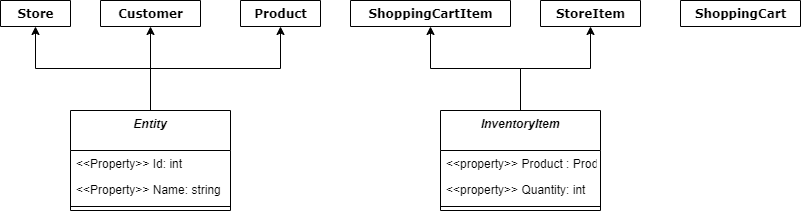

The diagram above was exported from draw.io. Its source (the exported page's mxGraphModel, read from the mxfile embedded in the PNG):
<mxGraphModel dx="1422" dy="804" grid="1" gridSize="10" guides="1" tooltips="1" connect="1" arrows="1" fold="1" page="1" pageScale="1" pageWidth="1100" pageHeight="850" math="0" shadow="0">
  <root>
    <mxCell id="0" />
    <mxCell id="1" parent="0" />
    <mxCell id="78961159f06e98e8-17" value="Customer" style="swimlane;html=1;fontStyle=1;align=center;verticalAlign=top;childLayout=stackLayout;horizontal=1;startSize=26;horizontalStack=0;resizeParent=1;resizeLast=0;collapsible=1;marginBottom=0;swimlaneFillColor=#ffffff;rounded=0;shadow=0;comic=0;labelBackgroundColor=none;strokeWidth=1;fillColor=none;fontFamily=Verdana;fontSize=12" parent="1" vertex="1" collapsed="1">
      <mxGeometry x="270" width="100" height="26" as="geometry">
        <mxRectangle x="270" width="180" height="280" as="alternateBounds" />
      </mxGeometry>
    </mxCell>
    <mxCell id="78961159f06e98e8-25" value="- Address : string" style="text;html=1;strokeColor=none;fillColor=none;align=left;verticalAlign=top;spacingLeft=4;spacingRight=4;whiteSpace=wrap;overflow=hidden;rotatable=0;points=[[0,0.5],[1,0.5]];portConstraint=eastwest;" parent="78961159f06e98e8-17" vertex="1">
      <mxGeometry y="26" width="100" height="26" as="geometry" />
    </mxCell>
    <mxCell id="78961159f06e98e8-19" value="" style="line;html=1;strokeWidth=1;fillColor=none;align=left;verticalAlign=middle;spacingTop=-1;spacingLeft=3;spacingRight=3;rotatable=0;labelPosition=right;points=[];portConstraint=eastwest;" parent="78961159f06e98e8-17" vertex="1">
      <mxGeometry y="52" width="100" height="8" as="geometry" />
    </mxCell>
    <mxCell id="eElu2rrvNdRfw3MSMB8t-6" value="+ GetAddress() : string" style="text;html=1;strokeColor=none;fillColor=none;align=left;verticalAlign=top;spacingLeft=4;spacingRight=4;whiteSpace=wrap;overflow=hidden;rotatable=0;points=[[0,0.5],[1,0.5]];portConstraint=eastwest;" parent="78961159f06e98e8-17" vertex="1">
      <mxGeometry y="60" width="100" height="26" as="geometry" />
    </mxCell>
    <mxCell id="eElu2rrvNdRfw3MSMB8t-5" value="+ SetAddress(address : string)&amp;nbsp;" style="text;html=1;strokeColor=none;fillColor=none;align=left;verticalAlign=top;spacingLeft=4;spacingRight=4;whiteSpace=wrap;overflow=hidden;rotatable=0;points=[[0,0.5],[1,0.5]];portConstraint=eastwest;" parent="78961159f06e98e8-17" vertex="1">
      <mxGeometry y="86" width="100" height="26" as="geometry" />
    </mxCell>
    <mxCell id="78961159f06e98e8-30" value="Product" style="swimlane;html=1;fontStyle=1;align=center;verticalAlign=top;childLayout=stackLayout;horizontal=1;startSize=26;horizontalStack=0;resizeParent=1;resizeLast=0;collapsible=1;marginBottom=0;swimlaneFillColor=#ffffff;rounded=0;shadow=0;comic=0;labelBackgroundColor=none;strokeWidth=1;fillColor=none;fontFamily=Verdana;fontSize=12" parent="1" vertex="1" collapsed="1">
      <mxGeometry x="410" width="80" height="26" as="geometry">
        <mxRectangle x="410" width="160" height="280" as="alternateBounds" />
      </mxGeometry>
    </mxCell>
    <mxCell id="78961159f06e98e8-33" value="- Price : decimal" style="text;html=1;strokeColor=none;fillColor=none;align=left;verticalAlign=top;spacingLeft=4;spacingRight=4;whiteSpace=wrap;overflow=hidden;rotatable=0;points=[[0,0.5],[1,0.5]];portConstraint=eastwest;" parent="78961159f06e98e8-30" vertex="1">
      <mxGeometry y="26" width="80" height="26" as="geometry" />
    </mxCell>
    <mxCell id="78961159f06e98e8-38" value="" style="line;html=1;strokeWidth=1;fillColor=none;align=left;verticalAlign=middle;spacingTop=-1;spacingLeft=3;spacingRight=3;rotatable=0;labelPosition=right;points=[];portConstraint=eastwest;" parent="78961159f06e98e8-30" vertex="1">
      <mxGeometry y="52" width="80" height="8" as="geometry" />
    </mxCell>
    <mxCell id="eElu2rrvNdRfw3MSMB8t-30" value="+ GetPrice() : decimal" style="text;html=1;strokeColor=none;fillColor=none;align=left;verticalAlign=top;spacingLeft=4;spacingRight=4;whiteSpace=wrap;overflow=hidden;rotatable=0;points=[[0,0.5],[1,0.5]];portConstraint=eastwest;" parent="78961159f06e98e8-30" vertex="1">
      <mxGeometry y="60" width="80" height="26" as="geometry" />
    </mxCell>
    <mxCell id="eElu2rrvNdRfw3MSMB8t-31" value="+ SetPrice(price : decimal)" style="text;html=1;strokeColor=none;fillColor=none;align=left;verticalAlign=top;spacingLeft=4;spacingRight=4;whiteSpace=wrap;overflow=hidden;rotatable=0;points=[[0,0.5],[1,0.5]];portConstraint=eastwest;" parent="78961159f06e98e8-30" vertex="1">
      <mxGeometry y="86" width="80" height="26" as="geometry" />
    </mxCell>
    <mxCell id="78961159f06e98e8-43" value="ShoppingCartItem" style="swimlane;html=1;fontStyle=1;align=center;verticalAlign=top;childLayout=stackLayout;horizontal=1;startSize=26;horizontalStack=0;resizeParent=1;resizeLast=0;collapsible=1;marginBottom=0;swimlaneFillColor=#ffffff;rounded=0;shadow=0;comic=0;labelBackgroundColor=none;strokeWidth=1;fillColor=none;fontFamily=Verdana;fontSize=12" parent="1" vertex="1" collapsed="1">
      <mxGeometry x="520" width="160" height="26" as="geometry">
        <mxRectangle x="520" width="340" height="280" as="alternateBounds" />
      </mxGeometry>
    </mxCell>
    <mxCell id="78961159f06e98e8-44" value="- Product : Product" style="text;html=1;strokeColor=none;fillColor=none;align=left;verticalAlign=top;spacingLeft=4;spacingRight=4;whiteSpace=wrap;overflow=hidden;rotatable=0;points=[[0,0.5],[1,0.5]];portConstraint=eastwest;" parent="78961159f06e98e8-43" vertex="1">
      <mxGeometry y="26" width="160" height="26" as="geometry" />
    </mxCell>
    <mxCell id="78961159f06e98e8-45" value="- Quantity : int" style="text;html=1;strokeColor=none;fillColor=none;align=left;verticalAlign=top;spacingLeft=4;spacingRight=4;whiteSpace=wrap;overflow=hidden;rotatable=0;points=[[0,0.5],[1,0.5]];portConstraint=eastwest;" parent="78961159f06e98e8-43" vertex="1">
      <mxGeometry y="52" width="160" height="26" as="geometry" />
    </mxCell>
    <mxCell id="78961159f06e98e8-51" value="" style="line;html=1;strokeWidth=1;fillColor=none;align=left;verticalAlign=middle;spacingTop=-1;spacingLeft=3;spacingRight=3;rotatable=0;labelPosition=right;points=[];portConstraint=eastwest;" parent="78961159f06e98e8-43" vertex="1">
      <mxGeometry y="78" width="160" height="8" as="geometry" />
    </mxCell>
    <mxCell id="78961159f06e98e8-52" value="&lt;font style=&quot;font-size: 11px&quot;&gt;&lt;font style=&quot;font-size: 11px&quot;&gt;&amp;lt;&amp;lt;constructor&amp;gt;&amp;gt;&lt;/font&gt; ShopingCartItem(product : product, quantity : int)&lt;/font&gt;" style="text;html=1;strokeColor=none;fillColor=none;align=left;verticalAlign=top;spacingLeft=4;spacingRight=4;whiteSpace=wrap;overflow=hidden;rotatable=0;points=[[0,0.5],[1,0.5]];portConstraint=eastwest;" parent="78961159f06e98e8-43" vertex="1">
      <mxGeometry y="86" width="160" height="26" as="geometry" />
    </mxCell>
    <mxCell id="78961159f06e98e8-53" value="+ GetQuantity() : int" style="text;html=1;strokeColor=none;fillColor=none;align=left;verticalAlign=top;spacingLeft=4;spacingRight=4;whiteSpace=wrap;overflow=hidden;rotatable=0;points=[[0,0.5],[1,0.5]];portConstraint=eastwest;" parent="78961159f06e98e8-43" vertex="1">
      <mxGeometry y="112" width="160" height="26" as="geometry" />
    </mxCell>
    <mxCell id="eElu2rrvNdRfw3MSMB8t-32" value="+ SetQuantity(quantity : int)" style="text;html=1;strokeColor=none;fillColor=none;align=left;verticalAlign=top;spacingLeft=4;spacingRight=4;whiteSpace=wrap;overflow=hidden;rotatable=0;points=[[0,0.5],[1,0.5]];portConstraint=eastwest;" parent="78961159f06e98e8-43" vertex="1">
      <mxGeometry y="138" width="160" height="26" as="geometry" />
    </mxCell>
    <mxCell id="Bogw-GTqFmu4vDKvcQNi-8" value="+ GetProduct() : Product" style="text;html=1;strokeColor=none;fillColor=none;align=left;verticalAlign=top;spacingLeft=4;spacingRight=4;whiteSpace=wrap;overflow=hidden;rotatable=0;points=[[0,0.5],[1,0.5]];portConstraint=eastwest;" parent="78961159f06e98e8-43" vertex="1">
      <mxGeometry y="164" width="160" height="26" as="geometry" />
    </mxCell>
    <mxCell id="Bogw-GTqFmu4vDKvcQNi-9" value="+ SetProduct(product : Product)" style="text;html=1;strokeColor=none;fillColor=none;align=left;verticalAlign=top;spacingLeft=4;spacingRight=4;whiteSpace=wrap;overflow=hidden;rotatable=0;points=[[0,0.5],[1,0.5]];portConstraint=eastwest;" parent="78961159f06e98e8-43" vertex="1">
      <mxGeometry y="190" width="160" height="26" as="geometry" />
    </mxCell>
    <mxCell id="RprIG5yXu5ZYSQoyrRM2-18" value="+ GetTotal() : decimal" style="text;html=1;strokeColor=none;fillColor=none;align=left;verticalAlign=top;spacingLeft=4;spacingRight=4;whiteSpace=wrap;overflow=hidden;rotatable=0;points=[[0,0.5],[1,0.5]];portConstraint=eastwest;" parent="78961159f06e98e8-43" vertex="1">
      <mxGeometry y="216" width="160" height="26" as="geometry" />
    </mxCell>
    <mxCell id="Bogw-GTqFmu4vDKvcQNi-1" value="StoreItem" style="swimlane;html=1;fontStyle=1;align=center;verticalAlign=top;childLayout=stackLayout;horizontal=1;startSize=26;horizontalStack=0;resizeParent=1;resizeLast=0;collapsible=1;marginBottom=0;swimlaneFillColor=#ffffff;rounded=0;shadow=0;comic=0;labelBackgroundColor=none;strokeWidth=1;fillColor=none;fontFamily=Verdana;fontSize=12" parent="1" vertex="1" collapsed="1">
      <mxGeometry x="710" width="100" height="26" as="geometry">
        <mxRectangle x="710" width="300" height="280" as="alternateBounds" />
      </mxGeometry>
    </mxCell>
    <mxCell id="Bogw-GTqFmu4vDKvcQNi-2" value="- Product : Product" style="text;html=1;strokeColor=none;fillColor=none;align=left;verticalAlign=top;spacingLeft=4;spacingRight=4;whiteSpace=wrap;overflow=hidden;rotatable=0;points=[[0,0.5],[1,0.5]];portConstraint=eastwest;" parent="Bogw-GTqFmu4vDKvcQNi-1" vertex="1">
      <mxGeometry y="26" width="100" height="26" as="geometry" />
    </mxCell>
    <mxCell id="Bogw-GTqFmu4vDKvcQNi-3" value="- Quantity : int" style="text;html=1;strokeColor=none;fillColor=none;align=left;verticalAlign=top;spacingLeft=4;spacingRight=4;whiteSpace=wrap;overflow=hidden;rotatable=0;points=[[0,0.5],[1,0.5]];portConstraint=eastwest;" parent="Bogw-GTqFmu4vDKvcQNi-1" vertex="1">
      <mxGeometry y="52" width="100" height="26" as="geometry" />
    </mxCell>
    <mxCell id="Bogw-GTqFmu4vDKvcQNi-4" value="" style="line;html=1;strokeWidth=1;fillColor=none;align=left;verticalAlign=middle;spacingTop=-1;spacingLeft=3;spacingRight=3;rotatable=0;labelPosition=right;points=[];portConstraint=eastwest;" parent="Bogw-GTqFmu4vDKvcQNi-1" vertex="1">
      <mxGeometry y="78" width="100" height="8" as="geometry" />
    </mxCell>
    <mxCell id="Bogw-GTqFmu4vDKvcQNi-5" value="&lt;font style=&quot;font-size: 11px&quot;&gt;&lt;font style=&quot;font-size: 11px&quot;&gt;&amp;lt;&amp;lt;constructor&amp;gt;&amp;gt;&lt;/font&gt;&amp;nbsp;StoreItem(product : product, quantity : int)&lt;/font&gt;" style="text;html=1;strokeColor=none;fillColor=none;align=left;verticalAlign=top;spacingLeft=4;spacingRight=4;whiteSpace=wrap;overflow=hidden;rotatable=0;points=[[0,0.5],[1,0.5]];portConstraint=eastwest;" parent="Bogw-GTqFmu4vDKvcQNi-1" vertex="1">
      <mxGeometry y="86" width="100" height="26" as="geometry" />
    </mxCell>
    <mxCell id="Bogw-GTqFmu4vDKvcQNi-6" value="+ GetQuantity() : int" style="text;html=1;strokeColor=none;fillColor=none;align=left;verticalAlign=top;spacingLeft=4;spacingRight=4;whiteSpace=wrap;overflow=hidden;rotatable=0;points=[[0,0.5],[1,0.5]];portConstraint=eastwest;" parent="Bogw-GTqFmu4vDKvcQNi-1" vertex="1">
      <mxGeometry y="112" width="100" height="26" as="geometry" />
    </mxCell>
    <mxCell id="Bogw-GTqFmu4vDKvcQNi-7" value="+ SetQuantity(quantity : int)" style="text;html=1;strokeColor=none;fillColor=none;align=left;verticalAlign=top;spacingLeft=4;spacingRight=4;whiteSpace=wrap;overflow=hidden;rotatable=0;points=[[0,0.5],[1,0.5]];portConstraint=eastwest;" parent="Bogw-GTqFmu4vDKvcQNi-1" vertex="1">
      <mxGeometry y="138" width="100" height="26" as="geometry" />
    </mxCell>
    <mxCell id="Bogw-GTqFmu4vDKvcQNi-10" value="+ GetProduct() : Product" style="text;html=1;strokeColor=none;fillColor=none;align=left;verticalAlign=top;spacingLeft=4;spacingRight=4;whiteSpace=wrap;overflow=hidden;rotatable=0;points=[[0,0.5],[1,0.5]];portConstraint=eastwest;" parent="Bogw-GTqFmu4vDKvcQNi-1" vertex="1">
      <mxGeometry y="164" width="100" height="26" as="geometry" />
    </mxCell>
    <mxCell id="Bogw-GTqFmu4vDKvcQNi-11" value="+ SetProduct(product : Product)" style="text;html=1;strokeColor=none;fillColor=none;align=left;verticalAlign=top;spacingLeft=4;spacingRight=4;whiteSpace=wrap;overflow=hidden;rotatable=0;points=[[0,0.5],[1,0.5]];portConstraint=eastwest;" parent="Bogw-GTqFmu4vDKvcQNi-1" vertex="1">
      <mxGeometry y="190" width="100" height="26" as="geometry" />
    </mxCell>
    <mxCell id="Bogw-GTqFmu4vDKvcQNi-12" value="Store" style="swimlane;html=1;fontStyle=1;align=center;verticalAlign=top;childLayout=stackLayout;horizontal=1;startSize=26;horizontalStack=0;resizeParent=1;resizeLast=0;collapsible=1;marginBottom=0;swimlaneFillColor=#ffffff;rounded=0;shadow=0;comic=0;labelBackgroundColor=none;strokeWidth=1;fillColor=none;fontFamily=Verdana;fontSize=12" parent="1" vertex="1" collapsed="1">
      <mxGeometry x="170" width="70" height="26" as="geometry">
        <mxRectangle x="170" width="370" height="360" as="alternateBounds" />
      </mxGeometry>
    </mxCell>
    <mxCell id="Bogw-GTqFmu4vDKvcQNi-23" value="&lt;font style=&quot;font-size: 12px&quot;&gt;- Items : List&amp;lt;StoreItem&amp;gt;&lt;/font&gt;" style="text;html=1;strokeColor=none;fillColor=none;align=left;verticalAlign=top;spacingLeft=4;spacingRight=4;whiteSpace=wrap;overflow=hidden;rotatable=0;points=[[0,0.5],[1,0.5]];portConstraint=eastwest;" parent="Bogw-GTqFmu4vDKvcQNi-12" vertex="1">
      <mxGeometry y="26" width="70" height="26" as="geometry" />
    </mxCell>
    <mxCell id="Bogw-GTqFmu4vDKvcQNi-15" value="" style="line;html=1;strokeWidth=1;fillColor=none;align=left;verticalAlign=middle;spacingTop=-1;spacingLeft=3;spacingRight=3;rotatable=0;labelPosition=right;points=[];portConstraint=eastwest;" parent="Bogw-GTqFmu4vDKvcQNi-12" vertex="1">
      <mxGeometry y="52" width="70" height="8" as="geometry" />
    </mxCell>
    <mxCell id="Bogw-GTqFmu4vDKvcQNi-24" value="&lt;font style=&quot;font-size: 12px&quot;&gt;&lt;font style=&quot;font-size: 12px&quot;&gt;+&lt;/font&gt;&lt;font style=&quot;font-size: 12px&quot;&gt; AddStoreItem&lt;/font&gt;&lt;/font&gt;(prod : Product, int quantity) : &lt;font style=&quot;font-size: 11px&quot;&gt;StoreItem&lt;/font&gt;" style="text;html=1;strokeColor=none;fillColor=none;align=left;verticalAlign=top;spacingLeft=4;spacingRight=4;whiteSpace=wrap;overflow=hidden;rotatable=0;points=[[0,0.5],[1,0.5]];portConstraint=eastwest;" parent="Bogw-GTqFmu4vDKvcQNi-12" vertex="1">
      <mxGeometry y="60" width="70" height="26" as="geometry" />
    </mxCell>
    <mxCell id="Bogw-GTqFmu4vDKvcQNi-17" value="&lt;font style=&quot;font-size: 12px&quot;&gt;&lt;font style=&quot;font-size: 12px&quot;&gt;&lt;font style=&quot;font-size: 12px&quot;&gt;+ &lt;/font&gt;RemoveStoreItem(id : &lt;/font&gt;&lt;font style=&quot;font-size: 12px&quot;&gt;int, quantity : int&lt;font style=&quot;font-size: 12px&quot;&gt;) :&lt;/font&gt;&lt;/font&gt; &lt;font style=&quot;font-size: 12px&quot;&gt;StoreItem&lt;/font&gt;&amp;nbsp;&lt;/font&gt;" style="text;html=1;strokeColor=none;fillColor=none;align=left;verticalAlign=top;spacingLeft=4;spacingRight=4;whiteSpace=wrap;overflow=hidden;rotatable=0;points=[[0,0.5],[1,0.5]];portConstraint=eastwest;" parent="Bogw-GTqFmu4vDKvcQNi-12" vertex="1">
      <mxGeometry y="86" width="70" height="26" as="geometry" />
    </mxCell>
    <mxCell id="Bogw-GTqFmu4vDKvcQNi-19" value="+ FindStoreItemById(id : int) : StoreItem" style="text;html=1;strokeColor=none;fillColor=none;align=left;verticalAlign=top;spacingLeft=4;spacingRight=4;whiteSpace=wrap;overflow=hidden;rotatable=0;points=[[0,0.5],[1,0.5]];portConstraint=eastwest;" parent="Bogw-GTqFmu4vDKvcQNi-12" vertex="1">
      <mxGeometry y="112" width="70" height="26" as="geometry" />
    </mxCell>
    <mxCell id="Bogw-GTqFmu4vDKvcQNi-18" value="+ GetStoreItems() : List&amp;lt;StoreItem&amp;gt;" style="text;html=1;strokeColor=none;fillColor=none;align=left;verticalAlign=top;spacingLeft=4;spacingRight=4;whiteSpace=wrap;overflow=hidden;rotatable=0;points=[[0,0.5],[1,0.5]];portConstraint=eastwest;" parent="Bogw-GTqFmu4vDKvcQNi-12" vertex="1">
      <mxGeometry y="138" width="70" height="26" as="geometry" />
    </mxCell>
    <mxCell id="RprIG5yXu5ZYSQoyrRM2-1" value="ShoppingCart" style="swimlane;html=1;fontStyle=1;align=center;verticalAlign=top;childLayout=stackLayout;horizontal=1;startSize=26;horizontalStack=0;resizeParent=1;resizeLast=0;collapsible=1;marginBottom=0;swimlaneFillColor=#ffffff;rounded=0;shadow=0;comic=0;labelBackgroundColor=none;strokeWidth=1;fillColor=none;fontFamily=Verdana;fontSize=12" parent="1" vertex="1" collapsed="1">
      <mxGeometry x="850" width="120" height="26" as="geometry">
        <mxRectangle x="850" width="370" height="360" as="alternateBounds" />
      </mxGeometry>
    </mxCell>
    <mxCell id="RprIG5yXu5ZYSQoyrRM2-3" value="- Customer : Customer" style="text;html=1;strokeColor=none;fillColor=none;align=left;verticalAlign=top;spacingLeft=4;spacingRight=4;whiteSpace=wrap;overflow=hidden;rotatable=0;points=[[0,0.5],[1,0.5]];portConstraint=eastwest;" parent="RprIG5yXu5ZYSQoyrRM2-1" vertex="1">
      <mxGeometry y="26" width="120" height="26" as="geometry" />
    </mxCell>
    <mxCell id="RprIG5yXu5ZYSQoyrRM2-6" value="&lt;font style=&quot;font-size: 12px&quot;&gt;- Products : List&amp;lt;ShoppingCartItem&amp;gt;&lt;/font&gt;" style="text;html=1;strokeColor=none;fillColor=none;align=left;verticalAlign=top;spacingLeft=4;spacingRight=4;whiteSpace=wrap;overflow=hidden;rotatable=0;points=[[0,0.5],[1,0.5]];portConstraint=eastwest;" parent="RprIG5yXu5ZYSQoyrRM2-1" vertex="1">
      <mxGeometry y="52" width="120" height="26" as="geometry" />
    </mxCell>
    <mxCell id="RprIG5yXu5ZYSQoyrRM2-7" value="" style="line;html=1;strokeWidth=1;fillColor=none;align=left;verticalAlign=middle;spacingTop=-1;spacingLeft=3;spacingRight=3;rotatable=0;labelPosition=right;points=[];portConstraint=eastwest;" parent="RprIG5yXu5ZYSQoyrRM2-1" vertex="1">
      <mxGeometry y="78" width="120" height="8" as="geometry" />
    </mxCell>
    <mxCell id="RprIG5yXu5ZYSQoyrRM2-17" value="+ &amp;lt;&amp;lt;constructor&amp;gt;&amp;gt; ShoppingCart(cust : customer)" style="text;html=1;strokeColor=none;fillColor=none;align=left;verticalAlign=top;spacingLeft=4;spacingRight=4;whiteSpace=wrap;overflow=hidden;rotatable=0;points=[[0,0.5],[1,0.5]];portConstraint=eastwest;" parent="RprIG5yXu5ZYSQoyrRM2-1" vertex="1">
      <mxGeometry y="86" width="120" height="26" as="geometry" />
    </mxCell>
    <mxCell id="RprIG5yXu5ZYSQoyrRM2-13" value="+ GetCustomerId() : int" style="text;html=1;strokeColor=none;fillColor=none;align=left;verticalAlign=top;spacingLeft=4;spacingRight=4;whiteSpace=wrap;overflow=hidden;rotatable=0;points=[[0,0.5],[1,0.5]];portConstraint=eastwest;" parent="RprIG5yXu5ZYSQoyrRM2-1" vertex="1">
      <mxGeometry y="112" width="120" height="26" as="geometry" />
    </mxCell>
    <mxCell id="RprIG5yXu5ZYSQoyrRM2-10" value="+ AddProduct(prod : Product, quantity : int) : ShoppingCartItem" style="text;html=1;strokeColor=none;fillColor=none;align=left;verticalAlign=top;spacingLeft=4;spacingRight=4;whiteSpace=wrap;overflow=hidden;rotatable=0;points=[[0,0.5],[1,0.5]];portConstraint=eastwest;" parent="RprIG5yXu5ZYSQoyrRM2-1" vertex="1">
      <mxGeometry y="138" width="120" height="26" as="geometry" />
    </mxCell>
    <mxCell id="RprIG5yXu5ZYSQoyrRM2-20" value="+ RemoveProduct(id : int, quantity : int) : ShoppingCartItem" style="text;html=1;strokeColor=none;fillColor=none;align=left;verticalAlign=top;spacingLeft=4;spacingRight=4;whiteSpace=wrap;overflow=hidden;rotatable=0;points=[[0,0.5],[1,0.5]];portConstraint=eastwest;" parent="RprIG5yXu5ZYSQoyrRM2-1" vertex="1">
      <mxGeometry y="164" width="120" height="26" as="geometry" />
    </mxCell>
    <mxCell id="RprIG5yXu5ZYSQoyrRM2-11" value="+ GetProductById(id : int) : ShoppingCartItem" style="text;html=1;strokeColor=none;fillColor=none;align=left;verticalAlign=top;spacingLeft=4;spacingRight=4;whiteSpace=wrap;overflow=hidden;rotatable=0;points=[[0,0.5],[1,0.5]];portConstraint=eastwest;" parent="RprIG5yXu5ZYSQoyrRM2-1" vertex="1">
      <mxGeometry y="190" width="120" height="26" as="geometry" />
    </mxCell>
    <mxCell id="RprIG5yXu5ZYSQoyrRM2-12" value="+ GetTotal() : decimal" style="text;html=1;strokeColor=none;fillColor=none;align=left;verticalAlign=top;spacingLeft=4;spacingRight=4;whiteSpace=wrap;overflow=hidden;rotatable=0;points=[[0,0.5],[1,0.5]];portConstraint=eastwest;" parent="RprIG5yXu5ZYSQoyrRM2-1" vertex="1">
      <mxGeometry y="216" width="120" height="26" as="geometry" />
    </mxCell>
    <mxCell id="RprIG5yXu5ZYSQoyrRM2-16" value="+ GetProducts() : List&amp;lt;ShoppingCartItem&amp;gt;" style="text;html=1;strokeColor=none;fillColor=none;align=left;verticalAlign=top;spacingLeft=4;spacingRight=4;whiteSpace=wrap;overflow=hidden;rotatable=0;points=[[0,0.5],[1,0.5]];portConstraint=eastwest;" parent="RprIG5yXu5ZYSQoyrRM2-1" vertex="1">
      <mxGeometry y="242" width="120" height="26" as="geometry" />
    </mxCell>
    <mxCell id="7gReSdEcqKRbOf8BEV-T-6" style="edgeStyle=orthogonalEdgeStyle;rounded=0;orthogonalLoop=1;jettySize=auto;html=1;entryX=0.5;entryY=1;entryDx=0;entryDy=0;exitX=0.5;exitY=0;exitDx=0;exitDy=0;" parent="1" source="7gReSdEcqKRbOf8BEV-T-1" target="Bogw-GTqFmu4vDKvcQNi-12" edge="1">
      <mxGeometry relative="1" as="geometry" />
    </mxCell>
    <mxCell id="7gReSdEcqKRbOf8BEV-T-7" style="edgeStyle=orthogonalEdgeStyle;rounded=0;orthogonalLoop=1;jettySize=auto;html=1;entryX=0.5;entryY=1;entryDx=0;entryDy=0;" parent="1" source="7gReSdEcqKRbOf8BEV-T-1" target="78961159f06e98e8-17" edge="1">
      <mxGeometry relative="1" as="geometry">
        <mxPoint x="320.0000000000002" y="30" as="targetPoint" />
      </mxGeometry>
    </mxCell>
    <mxCell id="7gReSdEcqKRbOf8BEV-T-8" style="edgeStyle=orthogonalEdgeStyle;rounded=0;orthogonalLoop=1;jettySize=auto;html=1;entryX=0.5;entryY=1;entryDx=0;entryDy=0;exitX=0.5;exitY=0;exitDx=0;exitDy=0;" parent="1" source="7gReSdEcqKRbOf8BEV-T-1" target="78961159f06e98e8-30" edge="1">
      <mxGeometry relative="1" as="geometry" />
    </mxCell>
    <mxCell id="7gReSdEcqKRbOf8BEV-T-1" value="Entity" style="swimlane;fontStyle=3;align=center;verticalAlign=top;childLayout=stackLayout;horizontal=1;startSize=40;horizontalStack=0;resizeParent=1;resizeParentMax=0;resizeLast=0;collapsible=1;marginBottom=0;fontSize=12;" parent="1" vertex="1">
      <mxGeometry x="240" y="110" width="160" height="100" as="geometry" />
    </mxCell>
    <mxCell id="7gReSdEcqKRbOf8BEV-T-2" value="&lt;&lt;Property&gt;&gt; Id: int" style="text;strokeColor=none;fillColor=none;align=left;verticalAlign=top;spacingLeft=4;spacingRight=4;overflow=hidden;rotatable=0;points=[[0,0.5],[1,0.5]];portConstraint=eastwest;" parent="7gReSdEcqKRbOf8BEV-T-1" vertex="1">
      <mxGeometry y="40" width="160" height="26" as="geometry" />
    </mxCell>
    <mxCell id="7gReSdEcqKRbOf8BEV-T-12" value="&lt;&lt;Property&gt;&gt; Name: string" style="text;strokeColor=none;fillColor=none;align=left;verticalAlign=top;spacingLeft=4;spacingRight=4;overflow=hidden;rotatable=0;points=[[0,0.5],[1,0.5]];portConstraint=eastwest;" parent="7gReSdEcqKRbOf8BEV-T-1" vertex="1">
      <mxGeometry y="66" width="160" height="26" as="geometry" />
    </mxCell>
    <mxCell id="7gReSdEcqKRbOf8BEV-T-3" value="" style="line;strokeWidth=1;fillColor=none;align=left;verticalAlign=middle;spacingTop=-1;spacingLeft=3;spacingRight=3;rotatable=0;labelPosition=right;points=[];portConstraint=eastwest;" parent="7gReSdEcqKRbOf8BEV-T-1" vertex="1">
      <mxGeometry y="92" width="160" height="8" as="geometry" />
    </mxCell>
    <mxCell id="7gReSdEcqKRbOf8BEV-T-25" style="edgeStyle=orthogonalEdgeStyle;rounded=0;orthogonalLoop=1;jettySize=auto;html=1;entryX=0.5;entryY=1;entryDx=0;entryDy=0;fontSize=12;" parent="1" source="7gReSdEcqKRbOf8BEV-T-17" target="78961159f06e98e8-43" edge="1">
      <mxGeometry relative="1" as="geometry" />
    </mxCell>
    <mxCell id="7gReSdEcqKRbOf8BEV-T-26" style="edgeStyle=orthogonalEdgeStyle;rounded=0;orthogonalLoop=1;jettySize=auto;html=1;entryX=0.5;entryY=1;entryDx=0;entryDy=0;fontSize=12;" parent="1" source="7gReSdEcqKRbOf8BEV-T-17" target="Bogw-GTqFmu4vDKvcQNi-1" edge="1">
      <mxGeometry relative="1" as="geometry" />
    </mxCell>
    <mxCell id="7gReSdEcqKRbOf8BEV-T-17" value="InventoryItem" style="swimlane;fontStyle=3;align=center;verticalAlign=top;childLayout=stackLayout;horizontal=1;startSize=40;horizontalStack=0;resizeParent=1;resizeParentMax=0;resizeLast=0;collapsible=1;marginBottom=0;fontSize=12;" parent="1" vertex="1">
      <mxGeometry x="610" y="110" width="160" height="100" as="geometry" />
    </mxCell>
    <mxCell id="7gReSdEcqKRbOf8BEV-T-18" value="&lt;&lt;property&gt;&gt; Product : Product" style="text;strokeColor=none;fillColor=none;align=left;verticalAlign=top;spacingLeft=4;spacingRight=4;overflow=hidden;rotatable=0;points=[[0,0.5],[1,0.5]];portConstraint=eastwest;" parent="7gReSdEcqKRbOf8BEV-T-17" vertex="1">
      <mxGeometry y="40" width="160" height="26" as="geometry" />
    </mxCell>
    <mxCell id="7gReSdEcqKRbOf8BEV-T-19" value="&lt;&lt;property&gt;&gt; Quantity: int" style="text;strokeColor=none;fillColor=none;align=left;verticalAlign=top;spacingLeft=4;spacingRight=4;overflow=hidden;rotatable=0;points=[[0,0.5],[1,0.5]];portConstraint=eastwest;" parent="7gReSdEcqKRbOf8BEV-T-17" vertex="1">
      <mxGeometry y="66" width="160" height="26" as="geometry" />
    </mxCell>
    <mxCell id="7gReSdEcqKRbOf8BEV-T-20" value="" style="line;strokeWidth=1;fillColor=none;align=left;verticalAlign=middle;spacingTop=-1;spacingLeft=3;spacingRight=3;rotatable=0;labelPosition=right;points=[];portConstraint=eastwest;" parent="7gReSdEcqKRbOf8BEV-T-17" vertex="1">
      <mxGeometry y="92" width="160" height="8" as="geometry" />
    </mxCell>
  </root>
</mxGraphModel>